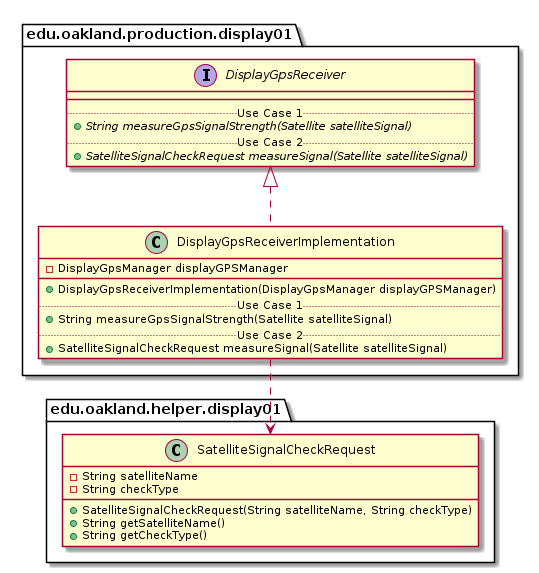

The diagram above was rendered by PlantUML. Its source (embedded in the PNG):
@startuml DisplayGpsReceiverImplementation_DirectDependencies


package edu.oakland.production.display01 {
    class DisplayGpsReceiverImplementation {
        - DisplayGpsManager displayGPSManager
        __
        + DisplayGpsReceiverImplementation(DisplayGpsManager displayGPSManager)
        .. Use Case 1 ..
        + String measureGpsSignalStrength(Satellite satelliteSignal)
        .. Use Case 2 ..
        + SatelliteSignalCheckRequest measureSignal(Satellite satelliteSignal)
    }
}



package edu.oakland.production.display01 {
    interface DisplayGpsReceiver {
        __
        .. Use Case 1 ..
        {abstract} + String measureGpsSignalStrength(Satellite satelliteSignal)
        .. Use Case 2 ..
        {abstract} + SatelliteSignalCheckRequest measureSignal(Satellite satelliteSignal)
    }
}

DisplayGpsReceiverImplementation .up.|> DisplayGpsReceiver


package edu.oakland.helper.display01 {
    class SatelliteSignalCheckRequest {
        - String satelliteName
        - String checkType
        + SatelliteSignalCheckRequest(String satelliteName, String checkType)
        + String getSatelliteName()
        + String getCheckType()
    }
}

DisplayGpsReceiverImplementation ..> SatelliteSignalCheckRequest



@enduml